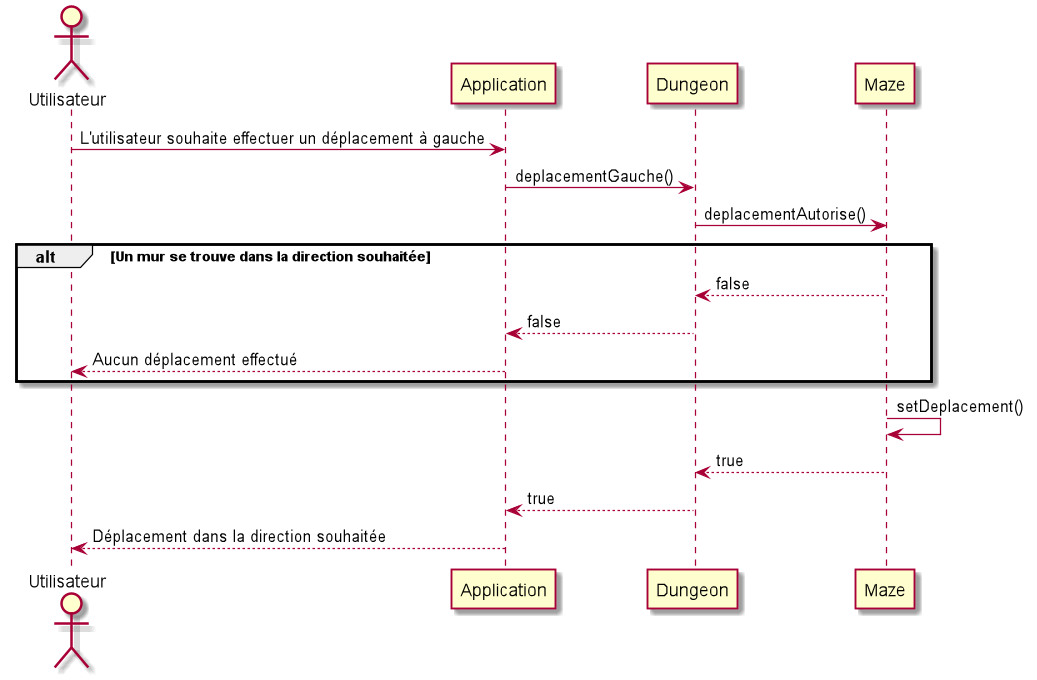

The diagram above was rendered by PlantUML. Its source (embedded in the PNG):
@startuml
Actor Utilisateur
Utilisateur -> Application : L'utilisateur souhaite effectuer un déplacement à gauche
Application -> Dungeon : deplacementGauche()
Dungeon -> Maze : deplacementAutorise()
alt Un mur se trouve dans la direction souhaitée
Maze --> Dungeon : false
Dungeon --> Application : false
Application --> Utilisateur : Aucun déplacement effectué
end
Maze -> Maze : setDeplacement()
Maze --> Dungeon : true
Dungeon --> Application : true
Application --> Utilisateur : Déplacement dans la direction souhaitée
@enduml